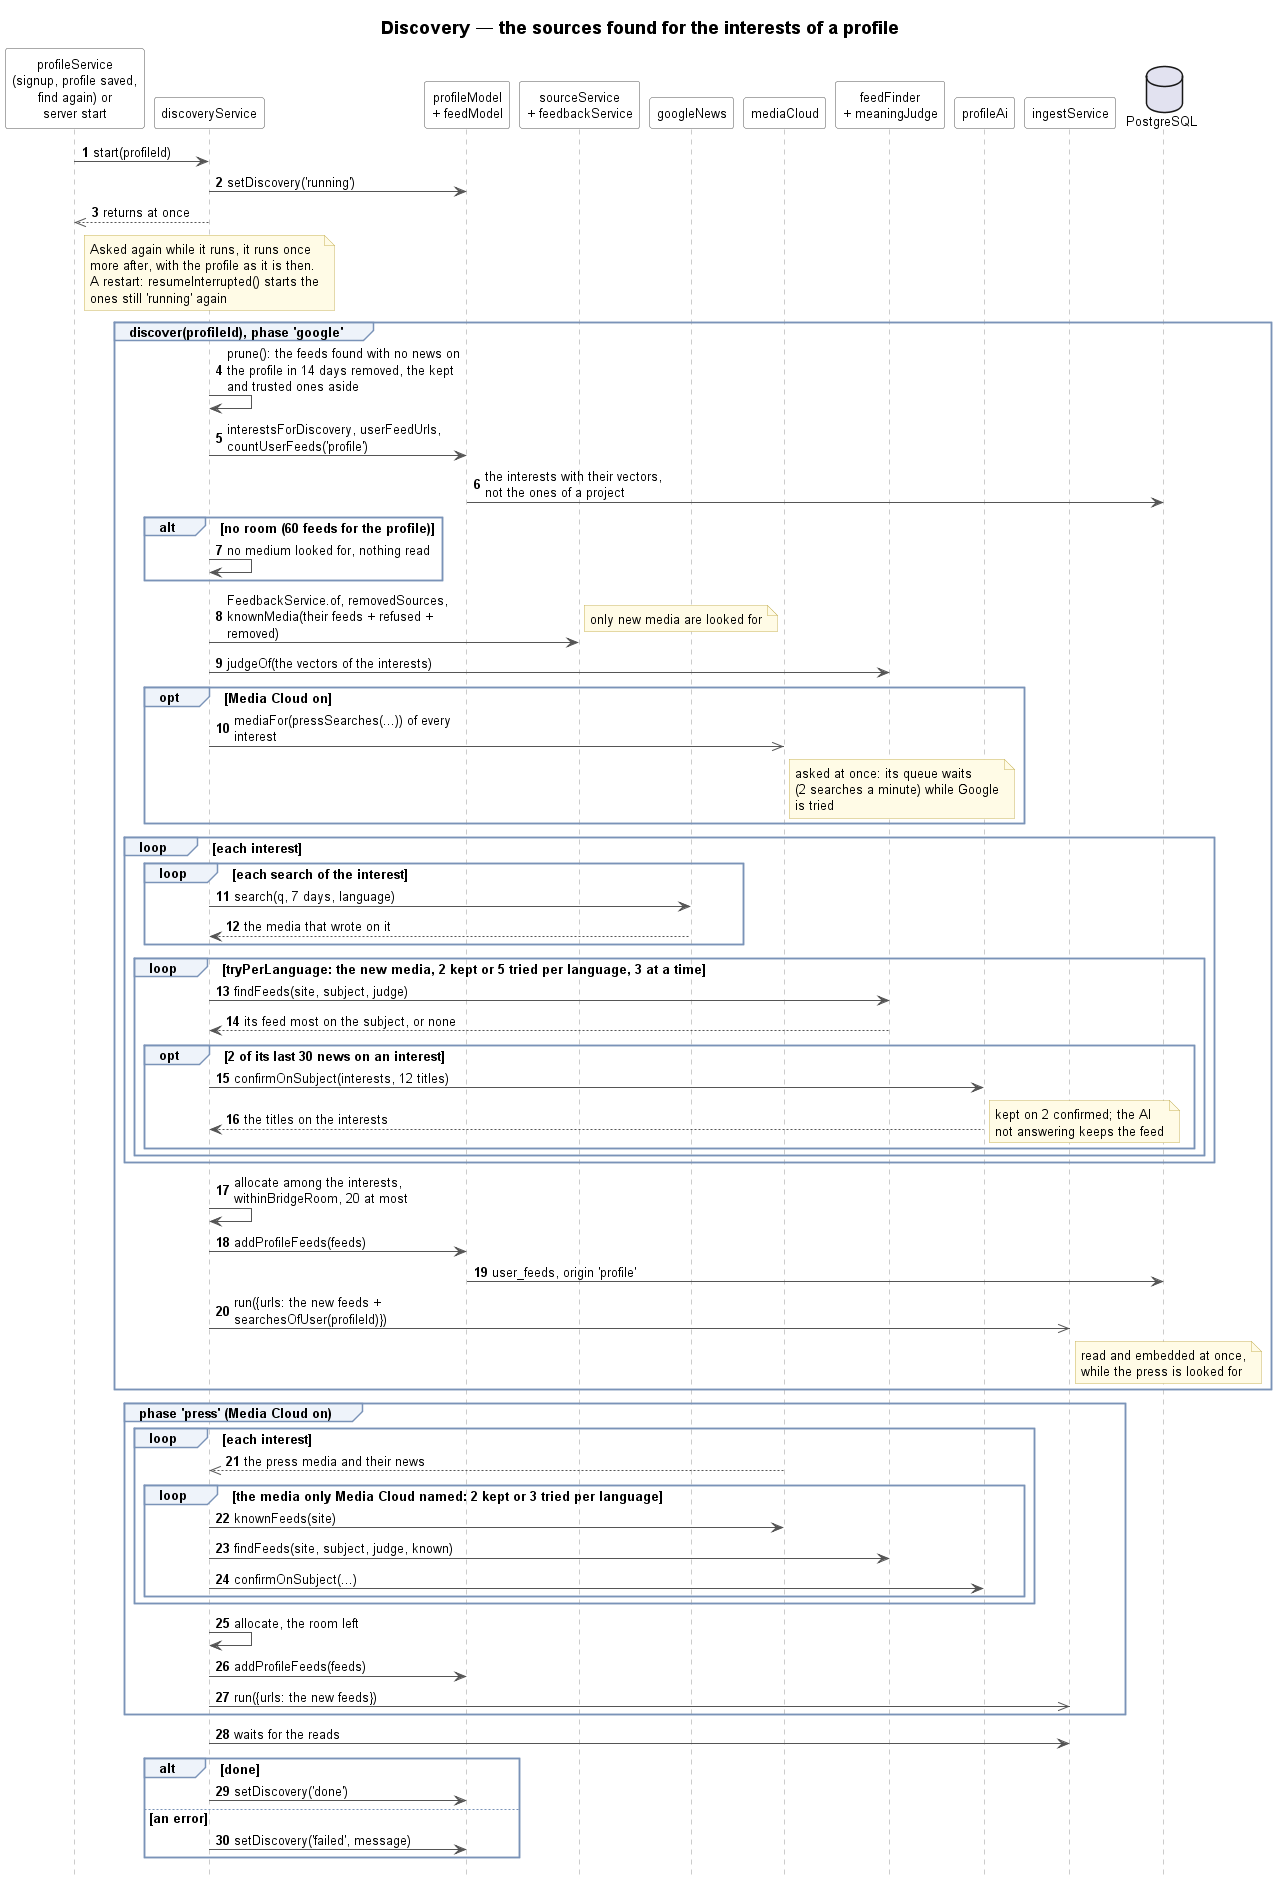

The diagram above was rendered by PlantUML. Its source (embedded in the PNG):
@startuml 23-discovery-sequence
!include _sequence.iuml
title Discovery — the sources found for the interests of a profile

participant "profileService\n(signup, profile saved,\nfind again) or\nserver start" as Profile
participant discoveryService as Discovery
participant "profileModel\n+ feedModel" as Models
participant "sourceService\n+ feedbackService" as Known
participant googleNews as Google
participant mediaCloud as MC
participant "feedFinder\n+ meaningJudge" as Finder
participant profileAi as AI
participant ingestService as Ingest
database "PostgreSQL" as DB

Profile -> Discovery : start(profileId)
Discovery -> Models : setDiscovery('running')
Discovery -->> Profile : returns at once
note over Discovery
    Asked again while it runs, it runs once
    more after, with the profile as it is then.
    A restart: resumeInterrupted() starts the
    ones still 'running' again
end note

group discover(profileId), phase 'google'
    Discovery -> Discovery : prune(): the feeds found with no news on\nthe profile in 14 days removed, the kept\nand trusted ones aside
    Discovery -> Models : interestsForDiscovery, userFeedUrls,\ncountUserFeeds('profile')
    Models -> DB : the interests with their vectors,\nnot the ones of a project
    alt no room (60 feeds for the profile)
        Discovery -> Discovery : no medium looked for, nothing read
    end
    Discovery -> Known : FeedbackService.of, removedSources,\nknownMedia(their feeds + refused + removed)
    note right : only new media are looked for
    Discovery -> Finder : judgeOf(the vectors of the interests)
    opt Media Cloud on
        Discovery ->> MC : mediaFor(pressSearches(...)) of every interest
        note right of MC
            asked at once: its queue waits
            (2 searches a minute) while Google
            is tried
        end note
    end

    loop each interest
        loop each search of the interest
            Discovery -> Google : search(q, 7 days, language)
            Google --> Discovery : the media that wrote on it
        end
        loop tryPerLanguage: the new media, 2 kept or 5 tried per language, 3 at a time
            Discovery -> Finder : findFeeds(site, subject, judge)
            Finder --> Discovery : its feed most on the subject, or none
            opt 2 of its last 30 news on an interest
                Discovery -> AI : confirmOnSubject(interests, 12 titles)
                AI --> Discovery : the titles on the interests
                note right : kept on 2 confirmed; the AI\nnot answering keeps the feed
            end
        end
    end
    Discovery -> Discovery : allocate among the interests,\nwithinBridgeRoom, 20 at most
    Discovery -> Models : addProfileFeeds(feeds)
    Models -> DB : user_feeds, origin 'profile'
    Discovery ->> Ingest : run({urls: the new feeds +\nsearchesOfUser(profileId)})
    note right of Ingest
        read and embedded at once,
        while the press is looked for
    end note
end

group phase 'press' (Media Cloud on)
    loop each interest
        MC -->> Discovery : the press media and their news
        loop the media only Media Cloud named: 2 kept or 3 tried per language
            Discovery -> MC : knownFeeds(site)
            Discovery -> Finder : findFeeds(site, subject, judge, known)
            Discovery -> AI : confirmOnSubject(...)
        end
    end
    Discovery -> Discovery : allocate, the room left
    Discovery -> Models : addProfileFeeds(feeds)
    Discovery ->> Ingest : run({urls: the new feeds})
end

Discovery -> Ingest : waits for the reads
alt done
    Discovery -> Models : setDiscovery('done')
else an error
    Discovery -> Models : setDiscovery('failed', message)
end
@enduml